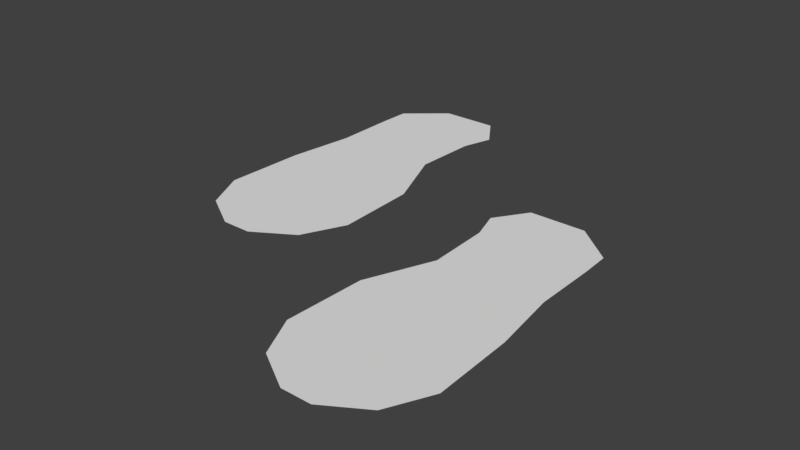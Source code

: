 # Source: FlameSteps.blend  (saved by Blender 2.79.0; exported with 4.5.12 LTS)
import bpy
from mathutils import Matrix  # noqa: F401  (used for matrix-valued properties, if any)

bpy.ops.wm.read_factory_settings(use_empty=True)
scene = bpy.context.scene
scene.name = 'Scene'

# ---- collections
col_collection_1 = bpy.data.collections.new('Collection 1'); scene.collection.children.link(col_collection_1)

# ---- materials (node trees are filled in below, after node groups)
mat_material = bpy.data.materials.new('Material')
mat_material.alpha_threshold = 0.0
mat_material.use_transparent_shadow = False
mat_material.roughness = 0.5
mat_material.line_color = (0.0, 0.0, 0.0, 1.0)

# ---- material node trees

# ---- world
world_world = bpy.data.worlds.new('World'); scene.world = world_world
world_world.color = (0.05088, 0.05088, 0.05088)
world_world.use_sun_shadow = False
world_world.sun_shadow_jitter_overblur = 0.0
world_world.cycles.sampling_method = 'MANUAL'

# ---- meshes
me_cube = bpy.data.meshes.new('Cube')
me_cube.from_pydata([(4.556, -2.615, 0.189), (1.856, -2.615, 0.189), (4.556, -4.226, 0.189), (1.796, -4.226, 0.189), (4.529, -4.972, 0.189), (1.563, -4.972, 0.189), (3.551, -5.8, 0.189), (2.115, -5.8, 0.189), (4.791, -0.9338, 0.189), (1.17, -0.9338, 0.189), (4.862, 1.126, 0.189), (1.1, 1.126, 0.189), (4.346, 2.191, 0.189), (1.616, 2.191, 0.189), (3.354, 2.795, 0.189), (2.607, 2.795, 0.189), (-4.165, 1.132, 0.189), (-1.465, 1.132, 0.189), (-4.165, -0.4792, 0.189), (-1.406, -0.4792, 0.189), (-4.138, -1.225, 0.189), (-1.172, -1.225, 0.189), (-3.16, -2.054, 0.189), (-1.724, -2.054, 0.189), (-4.401, 2.813, 0.189), (-0.7795, 2.813, 0.189), (-4.471, 4.873, 0.189), (-0.7091, 4.873, 0.189), (-3.955, 5.938, 0.189), (-1.225, 5.938, 0.189), (-2.964, 6.542, 0.189), (-2.217, 6.542, 0.189)], [], [(3, 2, 0, 1), (2, 3, 5, 4), (4, 5, 7, 6), (1, 0, 8, 9), (9, 8, 10, 11), (11, 10, 12, 13), (13, 12, 14, 15), (19, 17, 16, 18), (18, 20, 21, 19), (20, 22, 23, 21), (17, 25, 24, 16), (25, 27, 26, 24), (27, 29, 28, 26), (29, 31, 30, 28)])
me_cube.materials.append(mat_material)
me_cube.use_remesh_preserve_volume = False
me_cube.use_remesh_preserve_attributes = False
me_cube.use_mirror_vertex_groups = False
me_cube.update()

# ---- objects
ob_cube = bpy.data.objects.new('Cube', me_cube)

# ---- transforms, parenting, visibility, modifiers, constraints
ob_cube.location = (0.0, 0.0, 0.0)
ob_cube.rotation_euler = (0.0, -0.0, -3.142)
ob_cube.lock_rotations_4d = False
ob_cube.empty_display_type = 'ARROWS'
ob_cube.lineart.crease_threshold = 0.0

# ---- collection membership
col_collection_1.objects.link(ob_cube)

# ---- scene / render settings (as saved in the file)
scene.frame_start = 1; scene.frame_end = 250; scene.frame_set(1)
scene.render.engine = 'BLENDER_EEVEE_NEXT'
scene.render.resolution_percentage = 50
scene.render.dither_intensity = 0.0
scene.cycles.use_denoising = False
scene.cycles.samples = 128
scene.cycles.sampling_pattern = 'TABULATED_SOBOL'
scene.cycles.use_adaptive_sampling = False
scene.cycles.use_light_tree = False
scene.cycles.blur_glossy = 0.0
scene.cycles.sample_clamp_indirect = 0.0
scene.view_settings.view_transform = 'Standard'
bpy.context.view_layer.update()

# ---- added for rendering (the .blend has no active camera and no usable light): camera, sun
cam_auto = bpy.data.cameras.new('AutoCamera')
cam_auto.lens = 50.0
cam_auto.sensor_width = 36.0
cam_auto.clip_end = 1000.0
ob_auto_camera = bpy.data.objects.new('AutoCamera', cam_auto)
scene.collection.objects.link(ob_auto_camera)
ob_auto_camera.location = (14.1208, -17.5501, 11.6419)
ob_auto_camera.rotation_euler = (1.09748, -7.21219e-08, 0.694738)
scene.camera = ob_auto_camera
light_auto_sun = bpy.data.lights.new('AutoSun', 'SUN')
light_auto_sun.energy = 3.0
light_auto_sun.angle = 0.0523599
ob_auto_sun = bpy.data.objects.new('AutoSun', light_auto_sun)
scene.collection.objects.link(ob_auto_sun)
ob_auto_sun.rotation_euler = (0.872665, 0.174533, 0.523599)
bpy.context.view_layer.update()
